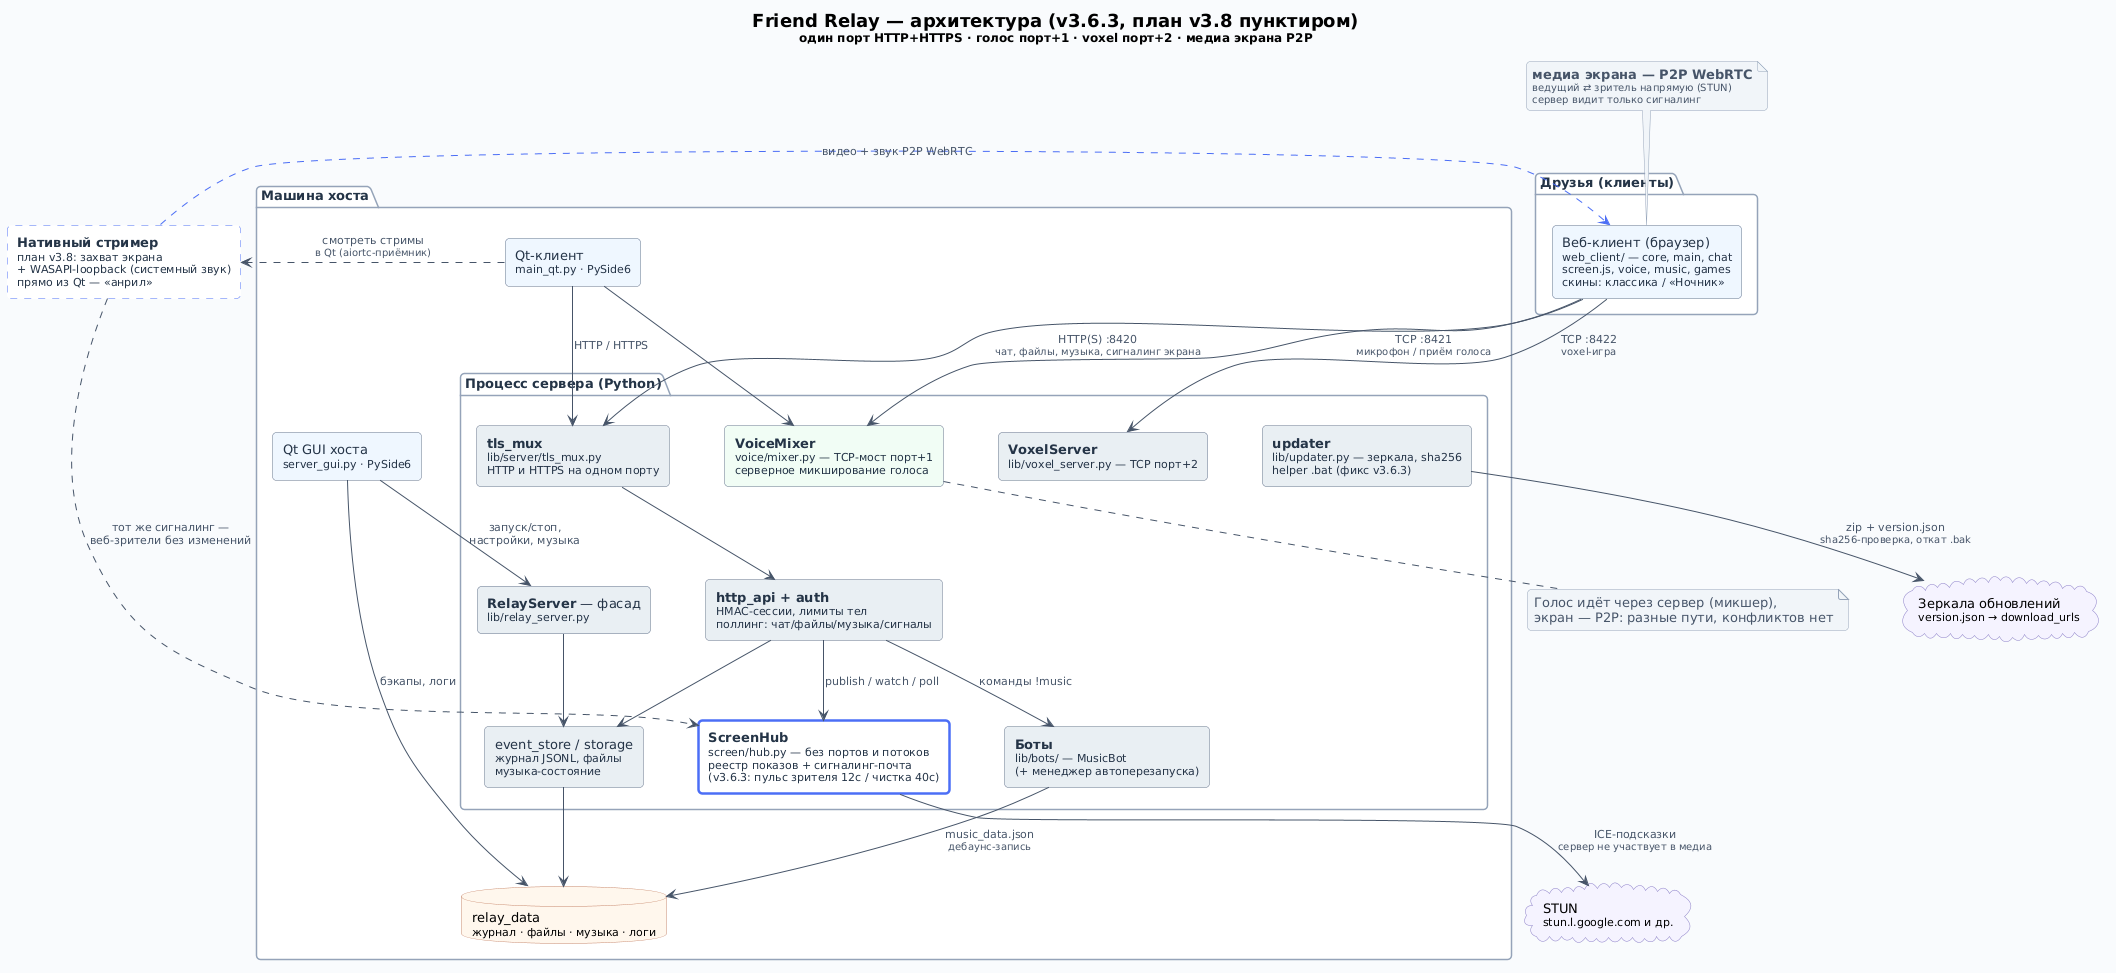

The diagram above was rendered by PlantUML. Its source (embedded in the PNG):
@startuml FriendRelay_architecture
' Friend Relay — компонентная архитектура (факт v3.6.3 + план v3.8)
' Рендер: VS Code (расширение PlantUML) или https://kroki.io/plantuml/png
' ВАЖНО: <size:..> действует только в пределах одной строки — теги
' сбалансированы на КАЖДОЙ строке метки.
' Палитра: низкая насыщенность, акцент один — ScreenHub (v3.8 строится на нём)

title <b>Friend Relay — архитектура</b> (v3.6.3, план v3.8 пунктиром)\n<size:12>один порт HTTP+HTTPS · голос порт+1 · voxel порт+2 · медиа экрана P2P</size>

skinparam backgroundColor #F8FAFC
skinparam defaultFontSize 13
skinparam titleFontSize 18
skinparam componentStyle rectangle
skinparam roundCorner 8
skinparam nodesep 55
skinparam ranksep 65
skinparam shadowing false

skinparam component {
  BackgroundColor #E9EEF3
  BorderColor #64748B
  FontColor #243447
}
skinparam package {
  BackgroundColor #FFFFFF
  BorderColor #94A3B8
  FontColor #243447
  FontStyle bold
}
skinparam database {
  BackgroundColor #FFF7ED
  BorderColor #C6866A
}
skinparam cloud {
  BackgroundColor #F5F3FF
  BorderColor #8B7FC7
}
skinparam note {
  BackgroundColor #F1F5F9
  BorderColor #94A3B8
  FontColor #475569
}
skinparam ArrowColor #475569
skinparam ArrowFontColor #475569
skinparam ArrowFontSize 11
hide stereotype

' акцентные элементы: ScreenHub (живое) и Нативный стример (план v3.8)
skinparam component<<hot>> {
  BorderColor #4C6EF5
  BorderThickness 2.5
}
skinparam component<<plan>> {
  BorderColor #4C6EF5
  BorderStyle dashed
}

package "Машина хоста" {

  component "Qt GUI хоста\n<size:11>server_gui.py · PySide6</size>" as GUI #EFF6FF
  component "Qt-клиент\n<size:11>main_qt.py · PySide6</size>" as QTCLIENT #EFF6FF

  package "Процесс сервера (Python)" {
    component "<b>RelayServer</b> — фасад\n<size:11>lib/relay_server.py</size>" as RS
    component "<b>tls_mux</b>\n<size:11>lib/server/tls_mux.py</size>\n<size:11>HTTP и HTTPS на одном порту</size>" as TLS
    component "<b>http_api + auth</b>\n<size:11>HMAC-сессии, лимиты тел</size>\n<size:11>поллинг: чат/файлы/музыка/сигналы</size>" as API
    component "<b>ScreenHub</b>\n<size:11>screen/hub.py — без портов и потоков</size>\n<size:11>реестр показов + сигналинг-почта</size>\n<size:11>(v3.6.3: пульс зрителя 12с / чистка 40с)</size>" as SH <<hot>> #FFFFFF
    component "<b>VoiceMixer</b>\n<size:11>voice/mixer.py — TCP-мост порт+1</size>\n<size:11>серверное микширование голоса</size>" as VM #F0FDF4
    component "<b>VoxelServer</b>\n<size:11>lib/voxel_server.py — TCP порт+2</size>" as VX
    component "<b>Боты</b>\n<size:11>lib/bots/ — MusicBot</size>\n<size:11>(+ менеджер автоперезапуска)</size>" as BOTS
    component "<b>updater</b>\n<size:11>lib/updater.py — зеркала, sha256</size>\n<size:11>helper .bat (фикс v3.6.3)</size>" as UPD
    component "event_store / storage\n<size:11>журнал JSONL, файлы</size>\n<size:11>музыка-состояние</size>" as ST
  }

  database "relay_data\n<size:11>журнал · файлы · музыка · логи</size>" as DISK
}

cloud "STUN\n<size:11>stun.l.google.com и др.</size>" as STUN
cloud "Зеркала обновлений\n<size:11>version.json → download_urls</size>" as MIRRORS

package "Друзья (клиенты)" {
  component "Веб-клиент (браузер)\n<size:11>web_client/ — core, main, chat</size>\n<size:11>screen.js, voice, music, games</size>\n<size:11>скины: классика / «Ночник»</size>" as WEB #EFF6FF
}

' ── управление ──
GUI --> RS : запуск/стоп,\nнастройки, музыка
GUI --> DISK : бэкапы, логи

' ── клиенты → сервер ──
WEB --> TLS : HTTP(S) :8420\n<size:10>чат, файлы, музыка, сигналинг экрана</size>
QTCLIENT --> TLS : HTTP / HTTPS
TLS --> API
WEB --> VM : TCP :8421\n<size:10>микрофон / приём голоса</size>
QTCLIENT --> VM
WEB --> VX : TCP :8422\n<size:10>voxel-игра</size>

' ── внутренние ──
API --> SH : publish / watch / poll
API --> BOTS : команды !music
API --> ST
RS --> ST
ST --> DISK
BOTS --> DISK : music_data.json\n<size:10>дебаунс-запись</size>

' ── медиа экрана: P2P мимо сервера ──
note top of WEB
  <b>медиа экрана — P2P WebRTC</b>
  <size:10>ведущий ⇄ зритель напрямую (STUN)</size>
  <size:10>сервер видит только сигналинг</size>
end note
SH --> STUN : ICE-подсказки\n<size:10>сервер не участвует в медиа</size>

' ── обновления ──
UPD --> MIRRORS : zip + version.json\n<size:10>sha256-проверка, откат .bak</size>

' ── план v3.8 ──
component "<b>Нативный стример</b>\n<size:11>план v3.8: захват экрана</size>\n<size:11>+ WASAPI-loopback (системный звук)</size>\n<size:11>прямо из Qt — «анрил»</size>" as NATIVE <<plan>> #FFFFFF

NATIVE .> SH : тот же сигналинг —\nвеб-зрители без изменений
NATIVE .[#4C6EF5,dashed]> WEB : видео + звук P2P WebRTC
QTCLIENT .> NATIVE : смотреть стримы\n<size:10>в Qt (aiortc-приёмник)</size>

note bottom of VM
  Голос идёт через сервер (микшер),
  экран — P2P: разные пути, конфликтов нет
end note

@enduml